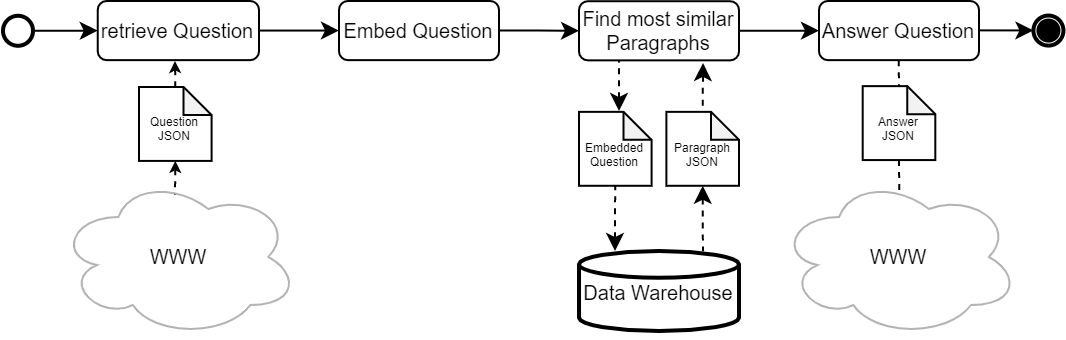

The diagram above was exported from draw.io. Its source (the exported page's mxGraphModel, read from the mxfile embedded in the PNG):
<mxGraphModel dx="982" dy="559" grid="1" gridSize="10" guides="1" tooltips="1" connect="1" arrows="1" fold="1" page="1" pageScale="1" pageWidth="827" pageHeight="1169" math="0" shadow="0">
  <root>
    <mxCell id="WIyWlLk6GJQsqaUBKTNV-0" />
    <mxCell id="WIyWlLk6GJQsqaUBKTNV-1" parent="WIyWlLk6GJQsqaUBKTNV-0" />
    <mxCell id="9Pn3v0TZCkBnifpOhc8W-12" style="edgeStyle=orthogonalEdgeStyle;rounded=0;orthogonalLoop=1;jettySize=auto;html=1;fontSize=9;fontColor=#000000;strokeColor=#000000;entryX=0;entryY=0.5;entryDx=0;entryDy=0;" edge="1" parent="WIyWlLk6GJQsqaUBKTNV-1" source="WIyWlLk6GJQsqaUBKTNV-3" target="WIyWlLk6GJQsqaUBKTNV-7">
      <mxGeometry x="102" y="505" as="geometry">
        <mxPoint x="292.55555555555554" y="519.7826086956521" as="targetPoint" />
      </mxGeometry>
    </mxCell>
    <mxCell id="WIyWlLk6GJQsqaUBKTNV-3" value="retrieve Question" style="rounded=1;whiteSpace=wrap;html=1;fontSize=10;glass=0;strokeWidth=1;shadow=0;strokeColor=#000000;fillColor=none;fontColor=#000000;" parent="WIyWlLk6GJQsqaUBKTNV-1" vertex="1">
      <mxGeometry x="159.37" y="505" width="80.63" height="29.57" as="geometry" />
    </mxCell>
    <mxCell id="WIyWlLk6GJQsqaUBKTNV-7" value="Embed Question" style="rounded=1;whiteSpace=wrap;html=1;fontSize=10;glass=0;strokeWidth=1;shadow=0;strokeColor=#000000;fillColor=none;fontColor=#000000;" parent="WIyWlLk6GJQsqaUBKTNV-1" vertex="1">
      <mxGeometry x="280" y="505" width="80" height="29.57" as="geometry" />
    </mxCell>
    <mxCell id="9Pn3v0TZCkBnifpOhc8W-43" style="edgeStyle=orthogonalEdgeStyle;rounded=0;orthogonalLoop=1;jettySize=auto;html=1;entryX=0;entryY=0.5;entryDx=0;entryDy=0;fontSize=10;fontColor=#000000;startArrow=none;startFill=0;endArrow=classic;endFill=1;strokeColor=#000000;" edge="1" parent="WIyWlLk6GJQsqaUBKTNV-1" source="WIyWlLk6GJQsqaUBKTNV-12" target="9Pn3v0TZCkBnifpOhc8W-42">
      <mxGeometry relative="1" as="geometry" />
    </mxCell>
    <mxCell id="WIyWlLk6GJQsqaUBKTNV-12" value="Find most similar Paragraphs" style="rounded=1;whiteSpace=wrap;html=1;fontSize=10;glass=0;strokeWidth=1;shadow=0;strokeColor=#000000;fillColor=none;fontColor=#000000;" parent="WIyWlLk6GJQsqaUBKTNV-1" vertex="1">
      <mxGeometry x="400" y="505.11" width="80" height="29.57" as="geometry" />
    </mxCell>
    <mxCell id="9Pn3v0TZCkBnifpOhc8W-14" style="edgeStyle=orthogonalEdgeStyle;rounded=0;orthogonalLoop=1;jettySize=auto;html=1;entryX=0;entryY=0.5;entryDx=0;entryDy=0;fontSize=9;fontColor=#000000;strokeColor=#000000;" edge="1" parent="WIyWlLk6GJQsqaUBKTNV-1" source="WIyWlLk6GJQsqaUBKTNV-7" target="WIyWlLk6GJQsqaUBKTNV-12">
      <mxGeometry x="102" y="505" as="geometry" />
    </mxCell>
    <mxCell id="9Pn3v0TZCkBnifpOhc8W-6" style="edgeStyle=orthogonalEdgeStyle;rounded=0;orthogonalLoop=1;jettySize=auto;html=1;entryX=0;entryY=0.5;entryDx=0;entryDy=0;fontColor=#000000;strokeColor=#000000;" edge="1" parent="WIyWlLk6GJQsqaUBKTNV-1" source="9Pn3v0TZCkBnifpOhc8W-5" target="WIyWlLk6GJQsqaUBKTNV-3">
      <mxGeometry x="112" y="505" as="geometry" />
    </mxCell>
    <mxCell id="9Pn3v0TZCkBnifpOhc8W-5" value="" style="strokeWidth=2;html=1;shape=mxgraph.flowchart.start_2;whiteSpace=wrap;fontColor=#000000;fillColor=none;strokeColor=#000000;" vertex="1" parent="WIyWlLk6GJQsqaUBKTNV-1">
      <mxGeometry x="112" y="512.391304347826" width="15" height="15" as="geometry" />
    </mxCell>
    <mxCell id="9Pn3v0TZCkBnifpOhc8W-7" value="&lt;font style=&quot;font-size: 10px&quot;&gt;Data Warehouse&lt;/font&gt;" style="strokeWidth=2;html=1;shape=mxgraph.flowchart.database;whiteSpace=wrap;fontColor=#000000;fillColor=none;strokeColor=#000000;" vertex="1" parent="WIyWlLk6GJQsqaUBKTNV-1">
      <mxGeometry x="400.01" y="630" width="79.99" height="40" as="geometry" />
    </mxCell>
    <mxCell id="9Pn3v0TZCkBnifpOhc8W-47" style="edgeStyle=orthogonalEdgeStyle;rounded=0;orthogonalLoop=1;jettySize=auto;html=1;entryX=0.486;entryY=0.111;entryDx=0;entryDy=0;entryPerimeter=0;fontSize=10;fontColor=#000000;startArrow=classic;startFill=1;endArrow=none;endFill=0;strokeColor=#000000;dashed=1;startSize=3;" edge="1" parent="WIyWlLk6GJQsqaUBKTNV-1" source="9Pn3v0TZCkBnifpOhc8W-8" target="9Pn3v0TZCkBnifpOhc8W-44">
      <mxGeometry relative="1" as="geometry">
        <Array as="points">
          <mxPoint x="198" y="590" />
          <mxPoint x="198" y="590" />
        </Array>
      </mxGeometry>
    </mxCell>
    <mxCell id="9Pn3v0TZCkBnifpOhc8W-8" value="&lt;br&gt;Question JSON" style="shape=note;whiteSpace=wrap;html=1;backgroundOutline=1;darkOpacity=0.05;fontColor=#000000;strokeColor=#000000;fillColor=none;size=14;fontSize=6;" vertex="1" parent="WIyWlLk6GJQsqaUBKTNV-1">
      <mxGeometry x="180.00444444444446" y="548.0047826086957" width="36.2962962962963" height="36.95652173913044" as="geometry" />
    </mxCell>
    <mxCell id="9Pn3v0TZCkBnifpOhc8W-21" style="edgeStyle=orthogonalEdgeStyle;rounded=0;orthogonalLoop=1;jettySize=auto;html=1;entryX=0.5;entryY=0;entryDx=0;entryDy=0;entryPerimeter=0;fontSize=9;fontColor=#000000;strokeColor=#000000;dashed=1;endArrow=none;endFill=0;startArrow=classic;startFill=1;endSize=6;startSize=3;" edge="1" parent="WIyWlLk6GJQsqaUBKTNV-1" target="9Pn3v0TZCkBnifpOhc8W-8">
      <mxGeometry x="102" y="505" as="geometry">
        <mxPoint x="198" y="535" as="sourcePoint" />
      </mxGeometry>
    </mxCell>
    <mxCell id="9Pn3v0TZCkBnifpOhc8W-33" style="edgeStyle=orthogonalEdgeStyle;rounded=0;orthogonalLoop=1;jettySize=auto;html=1;entryX=0.25;entryY=1;entryDx=0;entryDy=0;dashed=1;fontSize=9;fontColor=#000000;strokeColor=#000000;startArrow=classic;startFill=1;endArrow=none;endFill=0;" edge="1" parent="WIyWlLk6GJQsqaUBKTNV-1" target="WIyWlLk6GJQsqaUBKTNV-12">
      <mxGeometry x="102" y="505" as="geometry">
        <mxPoint x="420" y="560" as="sourcePoint" />
      </mxGeometry>
    </mxCell>
    <mxCell id="9Pn3v0TZCkBnifpOhc8W-16" value="&lt;br&gt;Embedded&lt;br&gt;Question" style="shape=note;whiteSpace=wrap;html=1;backgroundOutline=1;darkOpacity=0.05;fontColor=#000000;strokeColor=#000000;fillColor=none;size=14;fontSize=6;" vertex="1" parent="WIyWlLk6GJQsqaUBKTNV-1">
      <mxGeometry x="400.0048148148148" y="560.4347826086956" width="36.2962962962963" height="36.95652173913044" as="geometry" />
    </mxCell>
    <mxCell id="9Pn3v0TZCkBnifpOhc8W-32" style="edgeStyle=orthogonalEdgeStyle;rounded=0;orthogonalLoop=1;jettySize=auto;html=1;entryX=0.5;entryY=1;entryDx=0;entryDy=0;entryPerimeter=0;dashed=1;fontSize=9;fontColor=#000000;strokeColor=#000000;startArrow=classic;startFill=1;endArrow=none;endFill=0;" edge="1" parent="WIyWlLk6GJQsqaUBKTNV-1" target="9Pn3v0TZCkBnifpOhc8W-16">
      <mxGeometry x="102" y="505" as="geometry">
        <mxPoint x="418" y="630" as="sourcePoint" />
        <Array as="points">
          <mxPoint x="418" y="610" />
          <mxPoint x="418" y="610" />
        </Array>
      </mxGeometry>
    </mxCell>
    <mxCell id="9Pn3v0TZCkBnifpOhc8W-35" style="edgeStyle=orthogonalEdgeStyle;rounded=0;orthogonalLoop=1;jettySize=auto;html=1;dashed=1;fontSize=9;fontColor=#000000;strokeColor=#000000;startArrow=classic;startFill=1;endArrow=none;endFill=0;exitX=0.5;exitY=1;exitDx=0;exitDy=0;exitPerimeter=0;entryX=0.779;entryY=0.003;entryDx=0;entryDy=0;entryPerimeter=0;" edge="1" parent="WIyWlLk6GJQsqaUBKTNV-1" source="9Pn3v0TZCkBnifpOhc8W-40" target="9Pn3v0TZCkBnifpOhc8W-7">
      <mxGeometry x="102" y="505" as="geometry">
        <mxPoint x="523.9333333333334" y="597.39" as="sourcePoint" />
        <mxPoint x="461" y="630" as="targetPoint" />
        <Array as="points">
          <mxPoint x="462" y="620" />
          <mxPoint x="462" y="620" />
          <mxPoint x="462" y="630" />
        </Array>
      </mxGeometry>
    </mxCell>
    <mxCell id="9Pn3v0TZCkBnifpOhc8W-34" style="edgeStyle=orthogonalEdgeStyle;rounded=0;orthogonalLoop=1;jettySize=auto;html=1;entryX=0.5;entryY=0;entryDx=0;entryDy=0;entryPerimeter=0;dashed=1;fontSize=9;fontColor=#000000;strokeColor=#000000;startArrow=classic;startFill=1;endArrow=none;endFill=0;" edge="1" parent="WIyWlLk6GJQsqaUBKTNV-1" target="9Pn3v0TZCkBnifpOhc8W-40">
      <mxGeometry x="102" y="505" as="geometry">
        <mxPoint x="462" y="536" as="sourcePoint" />
        <mxPoint x="522" y="560.43" as="targetPoint" />
      </mxGeometry>
    </mxCell>
    <mxCell id="9Pn3v0TZCkBnifpOhc8W-18" value="" style="strokeWidth=2;html=1;shape=mxgraph.flowchart.start_2;whiteSpace=wrap;fontColor=#000000;fillColor=none;strokeColor=#000000;" vertex="1" parent="WIyWlLk6GJQsqaUBKTNV-1">
      <mxGeometry x="627.2218518518519" y="512.2813043478261" width="15" height="15" as="geometry" />
    </mxCell>
    <mxCell id="9Pn3v0TZCkBnifpOhc8W-19" style="edgeStyle=orthogonalEdgeStyle;rounded=0;orthogonalLoop=1;jettySize=auto;html=1;entryX=0;entryY=0.5;entryDx=0;entryDy=0;entryPerimeter=0;fontSize=9;fontColor=#000000;strokeColor=#000000;" edge="1" parent="WIyWlLk6GJQsqaUBKTNV-1" target="9Pn3v0TZCkBnifpOhc8W-18">
      <mxGeometry x="155.37" y="504.89" as="geometry">
        <mxPoint x="599.9996296296298" y="519.6899999999999" as="sourcePoint" />
      </mxGeometry>
    </mxCell>
    <mxCell id="9Pn3v0TZCkBnifpOhc8W-20" value="" style="strokeWidth=2;html=1;shape=mxgraph.flowchart.start_2;whiteSpace=wrap;fontColor=#000000;strokeColor=#000000;fillColor=#000000;" vertex="1" parent="WIyWlLk6GJQsqaUBKTNV-1">
      <mxGeometry x="629.72" y="514.78" width="10" height="10" as="geometry" />
    </mxCell>
    <mxCell id="9Pn3v0TZCkBnifpOhc8W-40" value="&lt;br&gt;Paragraph&lt;br&gt;JSON" style="shape=note;whiteSpace=wrap;html=1;backgroundOutline=1;darkOpacity=0.05;fontColor=#000000;strokeColor=#000000;fillColor=none;size=14;fontSize=6;" vertex="1" parent="WIyWlLk6GJQsqaUBKTNV-1">
      <mxGeometry x="443.7048148148148" y="560.4347826086956" width="36.2962962962963" height="36.95652173913044" as="geometry" />
    </mxCell>
    <mxCell id="9Pn3v0TZCkBnifpOhc8W-42" value="Answer Question" style="rounded=1;whiteSpace=wrap;html=1;fontSize=10;glass=0;strokeWidth=1;shadow=0;strokeColor=#000000;fillColor=none;fontColor=#000000;" vertex="1" parent="WIyWlLk6GJQsqaUBKTNV-1">
      <mxGeometry x="520" y="505" width="80" height="29.57" as="geometry" />
    </mxCell>
    <mxCell id="9Pn3v0TZCkBnifpOhc8W-44" value="WWW" style="ellipse;shape=cloud;whiteSpace=wrap;html=1;fontSize=10;fontColor=#000000;fillColor=none;strokeColor=#B3B3B3;" vertex="1" parent="WIyWlLk6GJQsqaUBKTNV-1">
      <mxGeometry x="139.68" y="593" width="120" height="80" as="geometry" />
    </mxCell>
    <mxCell id="9Pn3v0TZCkBnifpOhc8W-45" value="WWW" style="ellipse;shape=cloud;whiteSpace=wrap;html=1;fontSize=10;fontColor=#000000;fillColor=none;strokeColor=#B3B3B3;" vertex="1" parent="WIyWlLk6GJQsqaUBKTNV-1">
      <mxGeometry x="500" y="593" width="120" height="80" as="geometry" />
    </mxCell>
    <mxCell id="9Pn3v0TZCkBnifpOhc8W-49" style="edgeStyle=orthogonalEdgeStyle;rounded=0;orthogonalLoop=1;jettySize=auto;html=1;fontSize=10;fontColor=#000000;startArrow=none;startFill=0;endArrow=none;endFill=0;strokeColor=#000000;dashed=1;entryX=0.501;entryY=0.108;entryDx=0;entryDy=0;entryPerimeter=0;" edge="1" parent="WIyWlLk6GJQsqaUBKTNV-1" source="9Pn3v0TZCkBnifpOhc8W-50" target="9Pn3v0TZCkBnifpOhc8W-45">
      <mxGeometry relative="1" as="geometry">
        <Array as="points">
          <mxPoint x="560" y="590" />
          <mxPoint x="560" y="602" />
        </Array>
        <mxPoint x="559.54" y="614.57" as="targetPoint" />
      </mxGeometry>
    </mxCell>
    <mxCell id="9Pn3v0TZCkBnifpOhc8W-50" value="&lt;br&gt;Answer JSON" style="shape=note;whiteSpace=wrap;html=1;backgroundOutline=1;darkOpacity=0.05;fontColor=#000000;strokeColor=#000000;fillColor=none;size=14;fontSize=6;" vertex="1" parent="WIyWlLk6GJQsqaUBKTNV-1">
      <mxGeometry x="541.8544444444444" y="547.5747826086957" width="36.2962962962963" height="36.95652173913044" as="geometry" />
    </mxCell>
    <mxCell id="9Pn3v0TZCkBnifpOhc8W-51" style="edgeStyle=orthogonalEdgeStyle;rounded=0;orthogonalLoop=1;jettySize=auto;html=1;entryX=0.5;entryY=0;entryDx=0;entryDy=0;entryPerimeter=0;fontSize=9;fontColor=#000000;strokeColor=#000000;dashed=1;endArrow=none;endFill=0;" edge="1" parent="WIyWlLk6GJQsqaUBKTNV-1" target="9Pn3v0TZCkBnifpOhc8W-50">
      <mxGeometry x="463.85" y="504.57" as="geometry">
        <mxPoint x="559.85" y="534.57" as="sourcePoint" />
      </mxGeometry>
    </mxCell>
  </root>
</mxGraphModel>